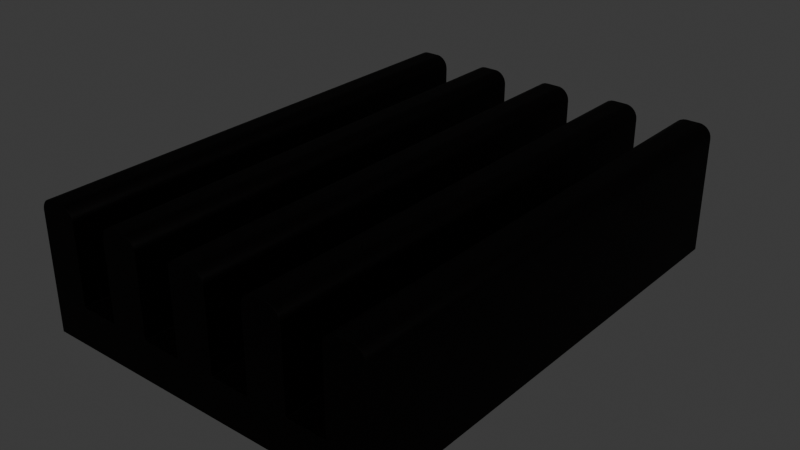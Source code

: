 # Source: Heatsink_Fischer_SK_447_37_5_SA.blend  (saved by Blender 4.1.24; exported with 4.5.12 LTS)
import bpy
from mathutils import Matrix  # noqa: F401  (used for matrix-valued properties, if any)

bpy.ops.wm.read_factory_settings(use_empty=True)
scene = bpy.context.scene
scene.name = 'Scene'

# ---- collections
col_collection = bpy.data.collections.new('Collection'); scene.collection.children.link(col_collection)

# ---- materials (node trees are filled in below, after node groups)
mat_powdered_aluminum = bpy.data.materials.new('powdered_aluminum')
mat_powdered_aluminum.use_transparent_shadow = False
mat_powdered_aluminum.preview_render_type = 'CUBE'

# ---- material node trees
mat_powdered_aluminum.use_nodes = True; mat_powdered_aluminum.node_tree.nodes.clear()
_N = mat_powdered_aluminum.node_tree.nodes; _L = mat_powdered_aluminum.node_tree.links
n0 = _N.new('ShaderNodeBump'); n0.name = 'Bump'; n0.location = (-281, -29)
n0.inputs[0].default_value = 0.5
n0.inputs[1].default_value = 0.8
n0.inputs[2].default_value = 1.0
n1 = _N.new('ShaderNodeMixShader'); n1.name = 'Mix Shader'; n1.location = (551, 260)
n1.inputs[0].default_value = 0.2333
n2 = _N.new('ShaderNodeOutputMaterial'); n2.name = 'Material Output'; n2.location = (765, 271)
n3 = _N.new('ShaderNodeTexNoise'); n3.name = 'Noise Texture'; n3.location = (-510, 17)
n3.inputs[2].default_value = 500.0
n3.inputs[3].default_value = 5.0
n3.inputs[4].default_value = 0.8375
n3.inputs[8].default_value = 2.0
n4 = _N.new('ShaderNodeBsdfAnisotropic'); n4.name = 'Glossy BSDF'; n4.location = (278, 81)
n4.distribution = 'GGX'
n4.inputs[0].default_value = (0.01946, 0.01647, 0.01554, 1.0)
n4.inputs[1].default_value = 0.6231
n5 = _N.new('ShaderNodeBsdfPrincipled'); n5.name = 'Principled BSDF'; n5.location = (6, 305)
n5.distribution = 'GGX'
n5.subsurface_method = 'BURLEY'
n5.inputs[0].default_value = (0.0, 0.0, 0.0, 1.0)
n5.inputs[2].default_value = 0.3706
n5.inputs[13].default_value = 0.05455
n5.inputs[27].default_value = (0.0, 0.0, 0.0, 1.0)
n5.inputs[28].default_value = 1.0
_L.new(n3.outputs[0], n0.inputs[3])
_L.new(n0.outputs[0], n5.inputs[5])
_L.new(n5.outputs[0], n1.inputs[1])
_L.new(n4.outputs[0], n1.inputs[2])
_L.new(n1.outputs[0], n2.inputs[0])
n2.is_active_output = True

# ---- world
world_world = bpy.data.worlds.new('World'); scene.world = world_world
world_world.use_nodes = True; world_world.node_tree.nodes.clear()
_N = world_world.node_tree.nodes; _L = world_world.node_tree.links
n0 = _N.new('ShaderNodeOutputWorld'); n0.name = 'World Output'; n0.location = (300, 300)
n1 = _N.new('ShaderNodeBackground'); n1.name = 'Background'; n1.location = (10, 300)
n1.inputs[0].default_value = (0.05088, 0.05088, 0.05088, 1.0)
_L.new(n1.outputs[0], n0.inputs[0])
n0.is_active_output = True
world_world.color = (0.05088, 0.05088, 0.05088)
world_world.use_sun_shadow = False
world_world.sun_shadow_jitter_overblur = 0.0

# ---- meshes
me_shape_9_indexedfaceset = bpy.data.meshes.new('SHAPE_9_IndexedFaceSet')
me_shape_9_indexedfaceset.from_pydata([(1.492, -18.74, 3.0), (1.492, 18.76, 3.0), (4.492, -18.74, 3.0), (4.492, -18.74, 9.0), (4.522, -18.74, 9.244), (4.731, -18.74, 9.648), (5.082, -18.74, 9.912), (5.283, -18.74, 9.978), (5.389, -18.74, 9.995), (5.492, -18.74, 10.0), (5.248, 18.76, 9.97), (5.027, 18.76, 9.885), (4.844, 18.76, 9.761), (4.58, 18.76, 9.41), (4.514, 18.76, 9.209), (4.497, 18.76, 9.103), (6.492, -18.74, 10.0), (6.957, -18.74, 9.885), (7.293, -18.74, 9.599), (7.492, 18.76, 9.0), (7.377, 18.76, 9.465), (7.091, 18.76, 9.801), (6.902, 18.76, 9.912), (6.595, 18.76, 9.995), (6.492, 18.76, 10.0), (7.492, -18.74, 9.0), (7.492, -18.74, 3.0), (10.49, -18.74, 3.0), (10.49, 18.76, 3.0), (10.49, -18.74, 9.0), (10.61, -18.74, 9.465), (10.89, -18.74, 9.801), (11.49, 18.76, 10.0), (11.25, 18.76, 9.97), (11.03, 18.76, 9.885), (10.69, 18.76, 9.599), (10.5, 18.76, 9.103), (11.49, -18.74, 10.0), (12.49, -18.74, 10.0), (13.29, -18.74, 9.599), (13.47, -18.74, 9.209), (13.49, -18.74, 9.103), (12.9, 18.76, 9.912), (13.49, -18.74, 0.0), (13.49, 18.76, 1.505e-06), (-13.51, -18.74, -1.341e-07), (-13.51, -18.74, 9.0), (-13.48, -18.74, 9.244), (-13.39, -18.74, 9.465), (-13.27, -18.74, 9.648), (-13.11, -18.74, 9.801), (-12.51, 18.76, 10.0), (-12.75, 18.76, 9.97), (-12.97, 18.76, 9.885), (-13.16, 18.76, 9.761), (-13.42, 18.76, 9.41), (-13.49, 18.76, 9.209), (-13.5, 18.76, 9.103), (-11.51, -18.74, 10.0), (-11.04, -18.74, 9.885), (-10.86, -18.74, 9.761), (-10.71, -18.74, 9.599), (-10.51, -18.74, 9.103), (-10.54, 18.76, 9.244), (-11.1, 18.76, 9.912), (-11.51, 18.76, 10.0), (-10.51, -18.74, 9.0), (-10.51, -18.74, 3.0), (-7.508, -18.74, 3.0), (-7.508, -18.74, 9.0), (-7.478, -18.74, 9.244), (-7.269, -18.74, 9.648), (-7.107, -18.74, 9.801), (-6.918, -18.74, 9.912), (-6.611, -18.74, 9.995), (-6.508, -18.74, 10.0), (-6.508, 18.76, 10.0), (-6.752, 18.76, 9.97), (-6.973, 18.76, 9.885), (-7.508, 18.76, 9.0), (-5.508, -18.74, 10.0), (-5.508, 18.76, 10.0), (-5.264, -18.74, 9.97), (-4.53, -18.74, 9.209), (-4.513, -18.74, 9.103), (-4.623, 18.76, 9.465), (-4.909, 18.76, 9.801), (-5.098, 18.76, 9.912), (-5.405, 18.76, 9.995), (-4.508, 18.76, 9.0), (-4.508, -18.74, 3.0), (-1.508, -18.74, 3.0), (-1.508, 18.76, 3.0), (-1.478, -18.74, 9.244), (-1.393, -18.74, 9.465), (-0.7172, -18.74, 9.978), (-0.752, 18.76, 9.97), (-0.9732, 18.76, 9.885), (-1.156, 18.76, 9.761), (-1.486, 18.76, 9.209), (-1.508, 18.76, 9.0), (-0.508, -18.74, 10.0), (0.492, -18.74, 10.0), (0.492, 18.76, 10.0), (0.7361, -18.74, 9.97), (1.14, -18.74, 9.761), (1.487, -18.74, 9.103), (1.492, -18.74, 9.0), (1.377, 18.76, 9.465), (1.091, 18.76, 9.801), (0.9018, 18.76, 9.912), (0.7013, 18.76, 9.978), (1.492, 18.76, 9.0), (1.462, 18.76, 9.244), (1.253, 18.76, 9.648), (0.5953, 18.76, 9.995), (4.492, 18.76, 3.0), (4.492, 18.76, 9.0), (5.492, 18.76, 10.0), (4.691, 18.76, 9.599), (7.462, 18.76, 9.244), (7.253, 18.76, 9.648), (6.701, 18.76, 9.978), (7.492, 18.76, 3.0), (10.49, 18.76, 9.0), (10.84, 18.76, 9.761), (10.58, 18.76, 9.41), (10.51, 18.76, 9.209), (12.49, 18.76, 10.0), (13.49, 18.76, 9.0), (13.46, 18.76, 9.244), (13.38, 18.76, 9.465), (13.25, 18.76, 9.648), (13.09, 18.76, 9.801), (12.7, 18.76, 9.978), (12.6, 18.76, 9.995), (-13.51, 18.76, 1.505e-06), (-13.51, 18.76, 9.0), (-13.31, 18.76, 9.599), (-10.51, 18.76, 9.0), (-10.62, 18.76, 9.465), (-10.75, 18.76, 9.648), (-10.91, 18.76, 9.801), (-11.3, 18.76, 9.978), (-11.4, 18.76, 9.995), (-10.51, 18.76, 3.0), (-7.508, 18.76, 3.0), (-7.156, 18.76, 9.761), (-7.309, 18.76, 9.599), (-7.42, 18.76, 9.41), (-7.486, 18.76, 9.209), (-7.503, 18.76, 9.103), (-4.538, 18.76, 9.244), (-4.747, 18.76, 9.648), (-5.299, 18.76, 9.978), (-4.508, 18.76, 3.0), (-0.508, 18.76, 10.0), (-1.309, 18.76, 9.599), (-1.42, 18.76, 9.41), (-1.503, 18.76, 9.103), (0.9573, -18.74, 9.885), (1.293, -18.74, 9.599), (1.404, -18.74, 9.41), (1.47, -18.74, 9.209), (-1.508, -18.74, 9.0), (-1.269, -18.74, 9.648), (-1.107, -18.74, 9.801), (-0.9177, -18.74, 9.912), (-0.6112, -18.74, 9.995), (-4.508, -18.74, 9.0), (-5.043, -18.74, 9.885), (-4.86, -18.74, 9.761), (-4.707, -18.74, 9.599), (-4.596, -18.74, 9.41), (-7.393, -18.74, 9.465), (-6.717, -18.74, 9.978), (-11.26, -18.74, 9.97), (-10.6, -18.74, 9.41), (-10.53, -18.74, 9.209), (-12.51, -18.74, 10.0), (-12.92, -18.74, 9.912), (-12.72, -18.74, 9.978), (-12.61, -18.74, 9.995), (13.49, -18.74, 9.0), (12.74, -18.74, 9.97), (12.96, -18.74, 9.885), (13.14, -18.74, 9.761), (13.4, -18.74, 9.41), (10.52, -18.74, 9.244), (10.73, -18.74, 9.648), (11.08, -18.74, 9.912), (11.28, -18.74, 9.978), (11.39, -18.74, 9.995), (6.736, -18.74, 9.97), (7.14, -18.74, 9.761), (7.404, -18.74, 9.41), (7.47, -18.74, 9.209), (7.487, -18.74, 9.103), (4.607, -18.74, 9.465), (4.893, -18.74, 9.801)], [], [(0, 1, 112, 107), (116, 2, 3, 117), (118, 9, 16, 24), (26, 123, 19, 25), (8, 9, 118), (16, 193, 122, 23), (73, 175, 77, 78), (72, 73, 78, 147), (171, 172, 153, 86), (61, 177, 140, 141), (162, 163, 113, 108), (69, 70, 150, 151), (3, 15, 117), (123, 26, 27, 28), (197, 25, 19), (163, 106, 112, 113), (6, 7, 10, 11), (172, 173, 85, 153), (49, 50, 54, 138), (160, 105, 109, 110), (104, 160, 110, 111), (95, 168, 156, 96), (16, 23, 24), (67, 145, 139, 66), (32, 37, 38, 128), (192, 37, 32), (38, 184, 134, 135), (176, 59, 64, 143), (50, 180, 53, 54), (165, 166, 98, 157), (48, 49, 138, 55), (167, 95, 96, 97), (3, 4, 14, 15), (29, 36, 124), (43, 44, 129, 183), (41, 183, 129), (46, 47, 56, 57), (47, 48, 55, 56), (94, 165, 157, 158), (71, 72, 147, 148), (70, 174, 149, 150), (80, 82, 154, 88), (38, 135, 128), (45, 136, 44, 43), (136, 45, 46, 137), (51, 179, 58, 65), (182, 179, 51), (58, 176, 143, 144), (184, 185, 42, 134), (199, 6, 11, 12), (186, 39, 132, 133), (161, 162, 108, 114), (177, 178, 63, 140), (164, 93, 99, 159), (46, 57, 137), (145, 67, 68, 146), (62, 66, 139), (195, 196, 120, 20), (4, 198, 13, 14), (18, 195, 20, 121), (189, 31, 125, 35), (17, 194, 21, 22), (188, 30, 126, 127), (102, 104, 111, 115), (58, 144, 65), (146, 68, 69, 79), (76, 75, 80, 81), (90, 155, 89, 169), (74, 75, 76), (181, 182, 51, 52), (193, 17, 22, 122), (59, 60, 142, 64), (60, 61, 141, 142), (166, 167, 97, 98), (93, 94, 158, 99), (7, 8, 118, 10), (69, 151, 79), (155, 90, 91, 92), (84, 169, 89), (178, 62, 139, 63), (187, 40, 130, 131), (39, 187, 131, 132), (194, 18, 121, 21), (185, 186, 133, 42), (190, 191, 33, 34), (175, 74, 76, 77), (80, 88, 81), (92, 91, 164, 100), (156, 101, 102, 103), (168, 101, 156), (191, 192, 32, 33), (180, 181, 52, 53), (31, 190, 34, 125), (105, 161, 114, 109), (174, 71, 148, 149), (173, 83, 152, 85), (83, 84, 89, 152), (164, 159, 100), (106, 107, 112), (29, 188, 127, 36), (30, 189, 35, 126), (198, 5, 119, 13), (5, 199, 12, 119), (170, 171, 86, 87), (82, 170, 87, 154), (40, 41, 129, 130), (102, 115, 103), (1, 0, 2, 116), (196, 197, 19, 120), (88, 154, 87, 86, 153, 85, 152, 89, 155, 92, 100, 159, 99, 158, 157, 98, 97, 96, 156, 103, 115, 111, 110, 109, 114, 108, 113, 112, 1, 116, 117, 15, 14, 13, 119, 12, 11, 10, 118, 24, 23, 122, 22, 21, 121, 20, 120, 19, 123, 28, 124, 36, 127, 126, 35, 125, 34, 33, 32, 128, 135, 134, 42, 133, 132, 131, 130, 129, 44, 136, 137, 57, 56, 55, 138, 54, 53, 52, 51, 65, 144, 143, 64, 142, 141, 140, 63, 139, 145, 146, 79, 151, 150, 149, 148, 147, 78, 77, 76, 81), (28, 27, 29, 124), (6, 199, 5, 198, 4, 3, 2, 0, 107, 106, 163, 162, 161, 105, 160, 104, 102, 101, 168, 95, 167, 166, 165, 94, 93, 164, 91, 90, 169, 84, 83, 173, 172, 171, 170, 82, 80, 75, 74, 175, 73, 72, 71, 174, 70, 69, 68, 67, 66, 62, 178, 177, 61, 60, 59, 176, 58, 179, 182, 181, 180, 50, 49, 48, 47, 46, 45, 43, 183, 41, 40, 187, 39, 186, 185, 184, 38, 37, 192, 191, 190, 31, 189, 30, 188, 29, 27, 26, 25, 197, 196, 195, 18, 194, 17, 193, 16, 9, 8, 7)])
me_shape_9_indexedfaceset.polygons.foreach_set('use_smooth', [True] * 112)
_k = set([(0, 1), (0, 2), (0, 107), (1, 112), (1, 116), (2, 3), (2, 116), (3, 4), (4, 198), (5, 198), (5, 199), (6, 7), (6, 199), (7, 8), (8, 9), (9, 16), (10, 11), (10, 118), (11, 12), (12, 119), (13, 14), (13, 119), (14, 15), (15, 117), (16, 193), (17, 193), (17, 194), (18, 194), (18, 195), (19, 120), (19, 123), (20, 120), (20, 121), (21, 22), (21, 121), (22, 122), (23, 24), (23, 122), (24, 118), (25, 26), (25, 197), (26, 27), (26, 123), (27, 28), (27, 29), (28, 123), (28, 124), (29, 188), (30, 188), (30, 189), (31, 189), (31, 190), (32, 33), (32, 128), (33, 34), (34, 125), (35, 125), (35, 126), (36, 124), (36, 127), (37, 38), (37, 192), (38, 184), (39, 186), (39, 187), (40, 41), (40, 187), (41, 183), (42, 133), (42, 134), (43, 44), (43, 45), (43, 183), (44, 129), (44, 136), (45, 46), (45, 136), (46, 47), (47, 48), (48, 49), (49, 50), (50, 180), (51, 52), (51, 65), (52, 53), (53, 54), (54, 138), (55, 56), (55, 138), (56, 57), (57, 137), (58, 176), (58, 179), (59, 60), (59, 176), (60, 61), (61, 177), (62, 66), (62, 178), (63, 139), (63, 140), (64, 142), (64, 143), (65, 144), (66, 67), (67, 68), (67, 145), (68, 69), (68, 146), (69, 70), (70, 174), (71, 72), (71, 174), (72, 73), (73, 175), (74, 75), (74, 175), (75, 80), (76, 77), (76, 81), (77, 78), (78, 147), (79, 146), (79, 151), (80, 82), (81, 88), (82, 170), (83, 84), (83, 173), (84, 169), (85, 152), (85, 153), (86, 87), (86, 153), (87, 154), (88, 154), (89, 152), (89, 155), (90, 91), (90, 155), (90, 169), (91, 92), (91, 164), (92, 100), (92, 155), (93, 94), (93, 164), (94, 165), (95, 167), (95, 168), (96, 97), (96, 156), (97, 98), (98, 157), (99, 158), (99, 159), (100, 159), (101, 102), (101, 168), (102, 104), (103, 115), (103, 156), (104, 160), (105, 160), (105, 161), (106, 107), (106, 163), (108, 113), (108, 114), (109, 110), (109, 114), (110, 111), (111, 115), (112, 113), (116, 117), (126, 127), (128, 135), (129, 130), (130, 131), (131, 132), (132, 133), (134, 135), (136, 137), (139, 145), (140, 141), (141, 142), (143, 144), (145, 146), (147, 148), (148, 149), (149, 150), (150, 151), (157, 158), (161, 162), (162, 163), (165, 166), (166, 167), (170, 171), (171, 172), (172, 173), (177, 178), (179, 182), (180, 181), (181, 182), (184, 185), (185, 186), (190, 191), (191, 192), (195, 196), (196, 197)])
me_shape_9_indexedfaceset.attributes.new('sharp_edge', 'BOOLEAN', 'EDGE').data.foreach_set('value', [ (min(e.vertices), max(e.vertices)) in _k for e in me_shape_9_indexedfaceset.edges])
_uv = me_shape_9_indexedfaceset.uv_layers.new(name='UVMap')
_uv.uv.foreach_set('vector', [0.0, 0.3415, 1.0, 0.3415, 1.0, 0.5015, 0.0, 0.5015, 1.0, 0.3415, 0.0, 0.3415, 0.0, 0.5015, 1.0, 0.5015, 0.6467, 1.0, 0.6467, 0.0, 0.6733, 0.0, 0.6733, 1.0, 0.0, 0.3415, 1.0, 0.3415, 1.0, 0.5015, 0.0, 0.5015, 0.6439, 0.0, 0.6467, 0.0, 0.6467, 1.0, 0.6733, 0.0, 0.6798, 0.0, 0.6789, 1.0, 0.6761, 1.0, 0.3157, 0.0, 0.3211, 0.0, 0.3202, 1.0, 0.3143, 1.0, 0.3107, 0.0, 0.3157, 0.0, 0.3143, 1.0, 0.3094, 1.0, 0.3706, 0.0, 0.3747, 0.0, 0.3736, 1.0, 0.3693, 1.0, 0.0, 0.5175, 0.0, 0.5124, 1.0, 0.5139, 1.0, 0.5188, 0.0, 0.5124, 0.0, 0.5071, 1.0, 0.508, 1.0, 0.5139, 0.0, 0.5015, 0.0, 0.508, 1.0, 0.5071, 1.0, 0.5042, 0.0, 0.5015, 1.0, 0.5042, 1.0, 0.5015, 0.7, 1.0, 0.7, 0.0, 0.78, 0.0, 0.78, 1.0, 0.0, 0.5042, 0.0, 0.5015, 1.0, 0.5015, 0.0, 0.5071, 0.0, 0.5042, 1.0, 0.5015, 1.0, 0.508, 0.6357, 0.0, 0.6411, 0.0, 0.6402, 1.0, 0.6343, 1.0, 0.0, 0.5175, 0.0, 0.5124, 1.0, 0.5139, 1.0, 0.5188, 0.1464, 0.0, 0.1507, 0.0, 0.1494, 1.0, 0.1453, 1.0, 0.5257, 0.0, 0.5306, 0.0, 0.5293, 1.0, 0.5243, 1.0, 0.5198, 0.0, 0.5257, 0.0, 0.5243, 1.0, 0.5189, 1.0, 0.4811, 0.0, 0.4839, 0.0, 0.4867, 1.0, 0.4802, 1.0, 0.6733, 0.0, 0.6761, 1.0, 0.6733, 1.0, 0.0, 0.3415, 1.0, 0.3415, 1.0, 0.5015, 0.0, 0.5015, 0.8067, 1.0, 0.8067, 0.0, 0.8333, 0.0, 0.8333, 1.0, 0.8039, 0.0, 0.8067, 0.0, 0.8067, 1.0, 0.8333, 0.0, 0.8398, 0.0, 0.8389, 1.0, 0.8361, 1.0, 0.1998, 0.0, 0.2057, 0.0, 0.2043, 1.0, 0.1989, 1.0, 0.1507, 0.0, 0.1557, 0.0, 0.1543, 1.0, 0.1494, 1.0, 0.4664, 0.0, 0.4707, 0.0, 0.4694, 1.0, 0.4653, 1.0, 0.0, 0.5139, 0.0, 0.5188, 1.0, 0.5175, 1.0, 0.5124, 0.4757, 0.0, 0.4811, 0.0, 0.4802, 1.0, 0.4743, 1.0, 0.0, 0.5015, 0.0, 0.508, 1.0, 0.5071, 1.0, 0.5042, 0.0, 0.5015, 1.0, 0.5042, 1.0, 0.5015, 0.0, 0.2615, 1.0, 0.2615, 1.0, 0.5015, 0.0, 0.5015, 0.0, 0.5042, 0.0, 0.5015, 1.0, 0.5015, 0.0, 0.5015, 0.0, 0.508, 1.0, 0.5071, 1.0, 0.5042, 0.0, 0.508, 0.0, 0.5139, 1.0, 0.5124, 1.0, 0.5071, 0.0, 0.5139, 0.0, 0.5188, 1.0, 0.5175, 1.0, 0.5124, 0.3064, 0.0, 0.3107, 0.0, 0.3094, 1.0, 0.3053, 1.0, 0.0, 0.508, 0.0, 0.5139, 1.0, 0.5124, 1.0, 0.5071, 0.3533, 0.0, 0.3598, 0.0, 0.3589, 1.0, 0.3561, 1.0, 0.8333, 0.0, 0.8361, 1.0, 0.8333, 1.0, 0.14, 0.0, 0.14, 1.0, 0.86, 1.0, 0.86, 0.0, 1.0, 0.2615, 0.0, 0.2615, 0.0, 0.5015, 1.0, 0.5015, 0.1667, 1.0, 0.1667, 0.0, 0.1933, 0.0, 0.1933, 1.0, 0.1639, 0.0, 0.1667, 0.0, 0.1667, 1.0, 0.1933, 0.0, 0.1998, 0.0, 0.1989, 1.0, 0.1961, 1.0, 0.8398, 0.0, 0.8457, 0.0, 0.8443, 1.0, 0.8389, 1.0, 0.6307, 0.0, 0.6357, 0.0, 0.6343, 1.0, 0.6294, 1.0, 0.8506, 0.0, 0.8547, 0.0, 0.8536, 1.0, 0.8493, 1.0, 0.0, 0.5175, 0.0, 0.5124, 1.0, 0.5139, 1.0, 0.5188, 0.0, 0.5124, 0.0, 0.5071, 1.0, 0.508, 1.0, 0.5139, 0.0, 0.5015, 0.0, 0.508, 1.0, 0.5071, 1.0, 0.5042, 0.0, 0.5015, 1.0, 0.5042, 1.0, 0.5015, 0.22, 1.0, 0.22, 0.0, 0.3, 0.0, 0.3, 1.0, 0.0, 0.5042, 0.0, 0.5015, 1.0, 0.5015, 0.0, 0.5124, 0.0, 0.5071, 1.0, 0.508, 1.0, 0.5139, 0.0, 0.508, 0.0, 0.5139, 1.0, 0.5124, 1.0, 0.5071, 0.0, 0.5175, 0.0, 0.5124, 1.0, 0.5139, 1.0, 0.5188, 0.7864, 0.0, 0.7907, 0.0, 0.7894, 1.0, 0.7853, 1.0, 0.6857, 0.0, 0.6906, 0.0, 0.6893, 1.0, 0.6843, 1.0, 0.0, 0.508, 0.0, 0.5139, 1.0, 0.5124, 1.0, 0.5071, 0.5133, 0.0, 0.5198, 0.0, 0.5189, 1.0, 0.5161, 1.0, 0.1933, 0.0, 0.1961, 1.0, 0.1933, 1.0, 1.0, 0.3415, 0.0, 0.3415, 0.0, 0.5015, 1.0, 0.5015, 0.3267, 1.0, 0.3267, 0.0, 0.3533, 0.0, 0.3533, 1.0, 0.0, 0.3415, 1.0, 0.3415, 1.0, 0.5015, 0.0, 0.5015, 0.3239, 0.0, 0.3267, 0.0, 0.3267, 1.0, 0.1611, 0.0, 0.1639, 0.0, 0.1667, 1.0, 0.1602, 1.0, 0.6798, 0.0, 0.6857, 0.0, 0.6843, 1.0, 0.6789, 1.0, 0.2057, 0.0, 0.2106, 0.0, 0.2093, 1.0, 0.2043, 1.0, 0.2106, 0.0, 0.2147, 0.0, 0.2136, 1.0, 0.2093, 1.0, 0.4707, 0.0, 0.4757, 0.0, 0.4743, 1.0, 0.4694, 1.0, 0.0, 0.508, 0.0, 0.5139, 1.0, 0.5124, 1.0, 0.5071, 0.6411, 0.0, 0.6439, 0.0, 0.6467, 1.0, 0.6402, 1.0, 0.0, 0.5015, 1.0, 0.5042, 1.0, 0.5015, 0.38, 1.0, 0.38, 0.0, 0.46, 0.0, 0.46, 1.0, 0.0, 0.5042, 0.0, 0.5015, 1.0, 0.5015, 0.0, 0.5071, 0.0, 0.5042, 1.0, 0.5015, 1.0, 0.508, 0.0, 0.5124, 0.0, 0.5071, 1.0, 0.508, 1.0, 0.5139, 0.0, 0.5175, 0.0, 0.5124, 1.0, 0.5139, 1.0, 0.5188, 0.0, 0.5218, 0.0, 0.5175, 1.0, 0.5188, 1.0, 0.5228, 0.8457, 0.0, 0.8506, 0.0, 0.8493, 1.0, 0.8443, 1.0, 0.7957, 0.0, 0.8011, 0.0, 0.8002, 1.0, 0.7943, 1.0, 0.3211, 0.0, 0.3239, 0.0, 0.3267, 1.0, 0.3202, 1.0, 0.3533, 0.0, 0.3561, 1.0, 0.3533, 1.0, 1.0, 0.3415, 0.0, 0.3415, 0.0, 0.5015, 1.0, 0.5015, 0.4867, 1.0, 0.4867, 0.0, 0.5133, 0.0, 0.5133, 1.0, 0.4839, 0.0, 0.4867, 0.0, 0.4867, 1.0, 0.8011, 0.0, 0.8039, 0.0, 0.8067, 1.0, 0.8002, 1.0, 0.1557, 0.0, 0.1611, 0.0, 0.1602, 1.0, 0.1543, 1.0, 0.7907, 0.0, 0.7957, 0.0, 0.7943, 1.0, 0.7894, 1.0, 0.5306, 0.0, 0.5347, 0.0, 0.5336, 1.0, 0.5293, 1.0, 0.0, 0.5139, 0.0, 0.5188, 1.0, 0.5175, 1.0, 0.5124, 0.0, 0.5124, 0.0, 0.5071, 1.0, 0.508, 1.0, 0.5139, 0.0, 0.5071, 0.0, 0.5042, 1.0, 0.5015, 1.0, 0.508, 0.0, 0.5015, 1.0, 0.5042, 1.0, 0.5015, 0.0, 0.5042, 0.0, 0.5015, 1.0, 0.5015, 0.0, 0.5015, 0.0, 0.508, 1.0, 0.5071, 1.0, 0.5042, 0.0, 0.5139, 0.0, 0.5188, 1.0, 0.5175, 1.0, 0.5124, 0.0, 0.5139, 0.0, 0.5188, 1.0, 0.5175, 1.0, 0.5124, 0.6264, 0.0, 0.6307, 0.0, 0.6294, 1.0, 0.6253, 1.0, 0.3657, 0.0, 0.3706, 0.0, 0.3693, 1.0, 0.3643, 1.0, 0.3598, 0.0, 0.3657, 0.0, 0.3643, 1.0, 0.3589, 1.0, 0.0, 0.5071, 0.0, 0.5042, 1.0, 0.5015, 1.0, 0.508, 0.5133, 0.0, 0.5161, 1.0, 0.5133, 1.0, 0.54, 1.0, 0.54, 0.0, 0.62, 0.0, 0.62, 1.0, 0.0, 0.5071, 0.0, 0.5042, 1.0, 0.5015, 1.0, 0.508, 0.3561, 0.528, 0.3589, 0.5276, 0.3643, 0.5258, 0.3693, 0.5228, 0.3736, 0.5188, 0.3769, 0.5139, 0.3792, 0.508, 0.38, 0.5015, 0.38, 0.3415, 0.46, 0.3415, 0.46, 0.5015, 0.4601, 0.5042, 0.4606, 0.5071, 0.4623, 0.5124, 0.4653, 0.5175, 0.4694, 0.5218, 0.4743, 0.5251, 0.4802, 0.5273, 0.4867, 0.5282, 0.5133, 0.5282, 0.5161, 0.528, 0.5189, 0.5276, 0.5243, 0.5258, 0.5293, 0.5228, 0.5336, 0.5188, 0.5369, 0.5139, 0.5392, 0.508, 0.54, 0.5015, 0.54, 0.3415, 0.62, 0.3415, 0.62, 0.5015, 0.6201, 0.5042, 0.6206, 0.5071, 0.6223, 0.5124, 0.6253, 0.5175, 0.6294, 0.5218, 0.6343, 0.5251, 0.6402, 0.5273, 0.6467, 0.5282, 0.6733, 0.5282, 0.6761, 0.528, 0.6789, 0.5276, 0.6843, 0.5258, 0.6893, 0.5228, 0.6936, 0.5188, 0.6969, 0.5139, 0.6992, 0.508, 0.7, 0.5015, 0.7, 0.3415, 0.78, 0.3415, 0.78, 0.5015, 0.7801, 0.5042, 0.7806, 0.5071, 0.7823, 0.5124, 0.7853, 0.5175, 0.7894, 0.5218, 0.7943, 0.5251, 0.8002, 0.5273, 0.8067, 0.5282, 0.8333, 0.5282, 0.8361, 0.528, 0.8389, 0.5276, 0.8443, 0.5258, 0.8493, 0.5228, 0.8536, 0.5188, 0.8569, 0.5139, 0.8592, 0.508, 0.86, 0.5015, 0.86, 0.2615, 0.14, 0.2615, 0.14, 0.5015, 0.1401, 0.5042, 0.1406, 0.5071, 0.1423, 0.5124, 0.1453, 0.5175, 0.1494, 0.5218, 0.1543, 0.5251, 0.1602, 0.5273, 0.1667, 0.5282, 0.1933, 0.5282, 0.1961, 0.528, 0.1989, 0.5276, 0.2043, 0.5258, 0.2093, 0.5228, 0.2136, 0.5188, 0.2169, 0.5139, 0.2192, 0.508, 0.22, 0.5015, 0.22, 0.3415, 0.3, 0.3415, 0.3, 0.5015, 0.3001, 0.5042, 0.3006, 0.5071, 0.3023, 0.5124, 0.3053, 0.5175, 0.3094, 0.5218, 0.3143, 0.5251, 0.3202, 0.5273, 0.3267, 0.5282, 0.3533, 0.5282, 1.0, 0.3415, 0.0, 0.3415, 0.0, 0.5015, 1.0, 0.5015, 0.6357, 0.5258, 0.6307, 0.5228, 0.6264, 0.5188, 0.6231, 0.5139, 0.6208, 0.508, 0.62, 0.5015, 0.62, 0.3415, 0.54, 0.3415, 0.54, 0.5015, 0.5399, 0.5042, 0.5394, 0.5071, 0.5377, 0.5124, 0.5347, 0.5175, 0.5306, 0.5218, 0.5257, 0.5251, 0.5198, 0.5273, 0.5133, 0.5282, 0.4867, 0.5282, 0.4839, 0.528, 0.4811, 0.5276, 0.4757, 0.5258, 0.4707, 0.5228, 0.4664, 0.5188, 0.4631, 0.5139, 0.4608, 0.508, 0.46, 0.5015, 0.46, 0.3415, 0.38, 0.3415, 0.38, 0.5015, 0.3799, 0.5042, 0.3794, 0.5071, 0.3777, 0.5124, 0.3747, 0.5175, 0.3706, 0.5218, 0.3657, 0.5251, 0.3598, 0.5273, 0.3533, 0.5282, 0.3267, 0.5282, 0.3239, 0.528, 0.3211, 0.5276, 0.3157, 0.5258, 0.3107, 0.5228, 0.3064, 0.5188, 0.3031, 0.5139, 0.3008, 0.508, 0.3, 0.5015, 0.3, 0.3415, 0.22, 0.3415, 0.22, 0.5015, 0.2199, 0.5042, 0.2194, 0.5071, 0.2177, 0.5124, 0.2147, 0.5175, 0.2106, 0.5218, 0.2057, 0.5251, 0.1998, 0.5273, 0.1933, 0.5282, 0.1667, 0.5282, 0.1639, 0.528, 0.1611, 0.5276, 0.1557, 0.5258, 0.1507, 0.5228, 0.1464, 0.5188, 0.1431, 0.5139, 0.1408, 0.508, 0.14, 0.5015, 0.14, 0.2615, 0.86, 0.2615, 0.86, 0.5015, 0.8599, 0.5042, 0.8594, 0.5071, 0.8577, 0.5124, 0.8547, 0.5175, 0.8506, 0.5218, 0.8457, 0.5251, 0.8398, 0.5273, 0.8333, 0.5282, 0.8067, 0.5282, 0.8039, 0.528, 0.8011, 0.5276, 0.7957, 0.5258, 0.7907, 0.5228, 0.7864, 0.5188, 0.7831, 0.5139, 0.7808, 0.508, 0.78, 0.5015, 0.78, 0.3415, 0.7, 0.3415, 0.7, 0.5015, 0.6999, 0.5042, 0.6994, 0.5071, 0.6977, 0.5124, 0.6947, 0.5175, 0.6906, 0.5218, 0.6857, 0.5251, 0.6798, 0.5273, 0.6733, 0.5282, 0.6467, 0.5282, 0.6439, 0.528, 0.6411, 0.5276])
me_shape_9_indexedfaceset.materials.append(mat_powdered_aluminum)
me_shape_9_indexedfaceset.update()

# ---- objects
ob_shape_9_indexedfaceset = bpy.data.objects.new('SHAPE_9_IndexedFaceSet', me_shape_9_indexedfaceset)

# ---- transforms, parenting, visibility, modifiers, constraints
ob_shape_9_indexedfaceset.location = (0.0, 0.0, 0.0)
_m = ob_shape_9_indexedfaceset.modifiers.new('Bevel', 'BEVEL')
_m.width = 0.01
_m.width_pct = 0.01
_m.segments = 3

# ---- collection membership
col_collection.objects.link(ob_shape_9_indexedfaceset)

# ---- scene / render settings (as saved in the file)
scene.frame_start = 1; scene.frame_end = 250; scene.frame_set(1)
scene.render.engine = 'BLENDER_EEVEE_NEXT'
scene.cycles.sampling_pattern = 'TABULATED_SOBOL'
scene.eevee.ray_tracing_options.trace_max_roughness = 0.0
bpy.context.view_layer.update()

# ---- added for rendering (the .blend has no active camera and no usable light): camera, sun
cam_auto = bpy.data.cameras.new('AutoCamera')
cam_auto.lens = 50.0
cam_auto.sensor_width = 36.0
cam_auto.clip_end = 1000.0
ob_auto_camera = bpy.data.objects.new('AutoCamera', cam_auto)
scene.collection.objects.link(ob_auto_camera)
ob_auto_camera.location = (43.7352, -52.4856, 39.9945)
ob_auto_camera.rotation_euler = (1.09748, -7.21219e-08, 0.694738)
scene.camera = ob_auto_camera
light_auto_sun = bpy.data.lights.new('AutoSun', 'SUN')
light_auto_sun.energy = 3.0
light_auto_sun.angle = 0.0523599
ob_auto_sun = bpy.data.objects.new('AutoSun', light_auto_sun)
scene.collection.objects.link(ob_auto_sun)
ob_auto_sun.rotation_euler = (0.872665, 0.174533, 0.523599)
bpy.context.view_layer.update()
